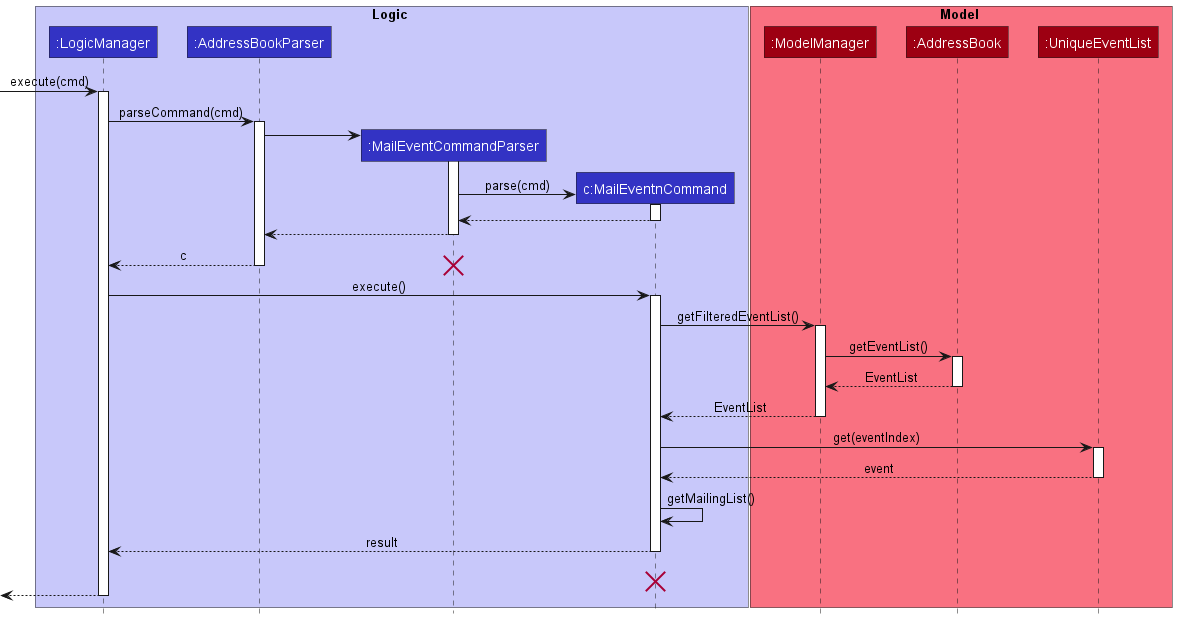

The diagram above was rendered by PlantUML. Its source (embedded in the PNG):
@startuml
!include style.puml

box Logic LOGIC_COLOR_T1
participant ":LogicManager" as LogicManager LOGIC_COLOR
participant ":AddressBookParser" as AddressBookParser LOGIC_COLOR
participant ":MailEventCommandParser" as MailEventCommandParser LOGIC_COLOR
participant "c:MailEventnCommand" as MailEventCommand LOGIC_COLOR
end box

box Model MODEL_COLOR_T1
participant ":ModelManager" as ModelManager MODEL_COLOR
participant ":AddressBook" as AddressBook MODEL_COLOR
participant ":UniqueEventList" as UniqueEventList MODEL_COLOR
end box

[-> LogicManager : execute(cmd)
activate LogicManager

LogicManager -> AddressBookParser : parseCommand(cmd)
activate AddressBookParser

create MailEventCommandParser
AddressBookParser -> MailEventCommandParser
activate MailEventCommandParser

create MailEventCommand
MailEventCommandParser -> MailEventCommand : parse(cmd)
activate MailEventCommand

MailEventCommand --> MailEventCommandParser
deactivate MailEventCommand

MailEventCommandParser --> AddressBookParser
deactivate MailEventCommandParser

AddressBookParser --> LogicManager : c
deactivate AddressBookParser
destroy MailEventCommandParser

LogicManager -> MailEventCommand : execute()
activate MailEventCommand

MailEventCommand -> ModelManager : getFilteredEventList()
activate ModelManager

ModelManager -> AddressBook : getEventList()
activate AddressBook

AddressBook --> ModelManager : EventList
deactivate AddressBook


ModelManager --> MailEventCommand : EventList
deactivate ModelManager

MailEventCommand -> UniqueEventList : get(eventIndex)
activate UniqueEventList

UniqueEventList --> MailEventCommand : event
deactivate UniqueEventList

MailEventCommand -> MailEventCommand : getMailingList()

MailEventCommand --> LogicManager : result
deactivate MailEventCommand
MailEventCommand -[hidden]-> LogicManager : result
destroy MailEventCommand

[<--LogicManager
deactivate LogicManager
@enduml